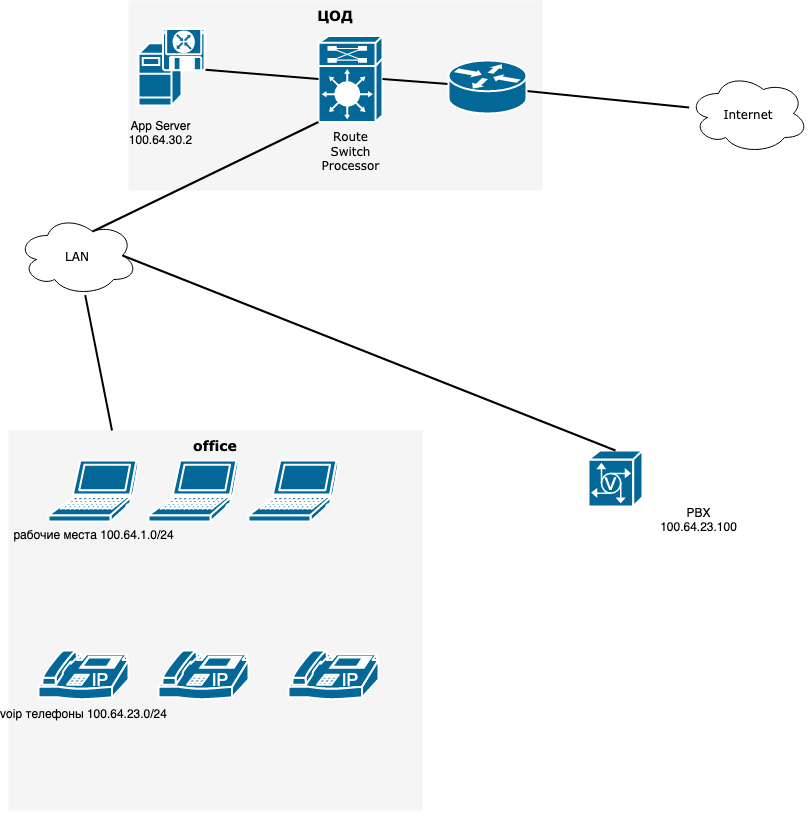

The diagram above was exported from draw.io. Its source (the exported page's mxGraphModel, read from the mxfile embedded in the PNG):
<mxGraphModel dx="917" dy="617" grid="1" gridSize="10" guides="1" tooltips="1" connect="1" arrows="1" fold="1" page="1" pageScale="1" pageWidth="1100" pageHeight="850" background="none" math="0" shadow="0">
  <root>
    <mxCell id="0" />
    <mxCell id="1" parent="0" />
    <mxCell id="5xaqBKrYGMCQZ42kDeS3-25" value="ЦОД" style="whiteSpace=wrap;html=1;rounded=0;shadow=0;comic=0;strokeWidth=1;fontFamily=Verdana;fontSize=14;fillColor=#f5f5f5;strokeColor=none;fontStyle=1;verticalAlign=top;" parent="1" vertex="1">
      <mxGeometry x="210" y="210" width="414" height="190" as="geometry" />
    </mxCell>
    <mxCell id="1c7a67bf8fd3230f-80" value="office" style="whiteSpace=wrap;html=1;rounded=0;shadow=0;comic=0;strokeWidth=1;fontFamily=Verdana;fontSize=14;fillColor=#f5f5f5;strokeColor=none;fontStyle=1;verticalAlign=top;" parent="1" vertex="1">
      <mxGeometry x="90" y="640" width="414" height="380" as="geometry" />
    </mxCell>
    <mxCell id="1c7a67bf8fd3230f-5" value="Route&lt;div&gt;Switch&lt;/div&gt;&lt;div&gt;Processor&lt;/div&gt;" style="shape=mxgraph.cisco.misc.route_switch_processor;html=1;dashed=0;fillColor=#036897;strokeColor=#ffffff;strokeWidth=2;verticalLabelPosition=bottom;verticalAlign=top;rounded=0;shadow=0;comic=0;fontFamily=Verdana;fontSize=12;" parent="1" vertex="1">
      <mxGeometry x="400" y="245.5" width="64" height="86" as="geometry" />
    </mxCell>
    <mxCell id="1c7a67bf8fd3230f-64" style="edgeStyle=none;html=1;labelBackgroundColor=none;startFill=0;endArrow=none;endFill=0;strokeWidth=2;fontFamily=Verdana;fontSize=12;" parent="1" edge="1">
      <mxGeometry relative="1" as="geometry">
        <mxPoint x="591.0000000000005" y="500.5572519083969" as="targetPoint" />
      </mxGeometry>
    </mxCell>
    <mxCell id="1c7a67bf8fd3230f-65" style="edgeStyle=none;html=1;labelBackgroundColor=none;startFill=0;endArrow=none;endFill=0;strokeWidth=2;fontFamily=Verdana;fontSize=12;" parent="1" edge="1">
      <mxGeometry relative="1" as="geometry">
        <mxPoint x="590.0000000000005" y="584.5837563451778" as="targetPoint" />
      </mxGeometry>
    </mxCell>
    <mxCell id="1c7a67bf8fd3230f-51" style="edgeStyle=none;html=1;labelBackgroundColor=none;startFill=0;endArrow=none;endFill=0;strokeWidth=2;fontFamily=Verdana;fontSize=12;exitX=1;exitY=0.5;exitDx=0;exitDy=0;exitPerimeter=0;" parent="1" source="1c7a67bf8fd3230f-5" target="1c7a67bf8fd3230f-48" edge="1">
      <mxGeometry relative="1" as="geometry">
        <mxPoint x="1407.391304347826" y="552" as="sourcePoint" />
      </mxGeometry>
    </mxCell>
    <mxCell id="1c7a67bf8fd3230f-13" value="LAN" style="ellipse;shape=cloud;whiteSpace=wrap;html=1;rounded=0;shadow=0;comic=0;strokeWidth=1;fontFamily=Verdana;fontSize=12;" parent="1" vertex="1">
      <mxGeometry x="99" y="425" width="120" height="80" as="geometry" />
    </mxCell>
    <mxCell id="1c7a67bf8fd3230f-15" value="Internet" style="ellipse;shape=cloud;whiteSpace=wrap;html=1;rounded=0;shadow=0;comic=0;strokeWidth=1;fontFamily=Verdana;fontSize=12;" parent="1" vertex="1">
      <mxGeometry x="770" y="283" width="120" height="80" as="geometry" />
    </mxCell>
    <mxCell id="1c7a67bf8fd3230f-66" style="edgeStyle=none;html=1;labelBackgroundColor=none;startFill=0;endArrow=none;endFill=0;strokeWidth=2;fontFamily=Verdana;fontSize=12;entryX=0.25;entryY=0;entryDx=0;entryDy=0;" parent="1" source="1c7a67bf8fd3230f-13" target="1c7a67bf8fd3230f-80" edge="1">
      <mxGeometry relative="1" as="geometry">
        <mxPoint x="191" y="594.3168724279835" as="sourcePoint" />
        <mxPoint x="370.00000000000045" y="601.6831275720165" as="targetPoint" />
      </mxGeometry>
    </mxCell>
    <mxCell id="1c7a67bf8fd3230f-55" style="edgeStyle=none;html=1;labelBackgroundColor=none;startFill=0;endArrow=none;endFill=0;strokeWidth=2;fontFamily=Verdana;fontSize=12;exitX=0;exitY=1;exitDx=0;exitDy=0;exitPerimeter=0;entryX=0.625;entryY=0.2;entryDx=0;entryDy=0;entryPerimeter=0;" parent="1" source="1c7a67bf8fd3230f-5" target="1c7a67bf8fd3230f-13" edge="1">
      <mxGeometry relative="1" as="geometry">
        <mxPoint x="260.00000000000045" y="400.80678571428575" as="sourcePoint" />
        <mxPoint x="200" y="410" as="targetPoint" />
      </mxGeometry>
    </mxCell>
    <mxCell id="1c7a67bf8fd3230f-52" style="edgeStyle=none;html=1;labelBackgroundColor=none;startFill=0;endArrow=none;endFill=0;strokeWidth=2;fontFamily=Verdana;fontSize=12;" parent="1" source="1c7a67bf8fd3230f-48" target="1c7a67bf8fd3230f-15" edge="1">
      <mxGeometry relative="1" as="geometry" />
    </mxCell>
    <mxCell id="1c7a67bf8fd3230f-48" value="" style="shape=mxgraph.cisco.routers.router;html=1;dashed=0;fillColor=#036897;strokeColor=#ffffff;strokeWidth=2;verticalLabelPosition=bottom;verticalAlign=top;rounded=0;shadow=0;comic=0;fontFamily=Verdana;fontSize=12;" parent="1" vertex="1">
      <mxGeometry x="530" y="270" width="78" height="53" as="geometry" />
    </mxCell>
    <mxCell id="5xaqBKrYGMCQZ42kDeS3-2" style="edgeStyle=orthogonalEdgeStyle;rounded=0;orthogonalLoop=1;jettySize=auto;html=1;exitX=0.5;exitY=1;exitDx=0;exitDy=0;" parent="1" source="1c7a67bf8fd3230f-80" target="1c7a67bf8fd3230f-80" edge="1">
      <mxGeometry relative="1" as="geometry" />
    </mxCell>
    <mxCell id="5xaqBKrYGMCQZ42kDeS3-6" value="рабочие места 100.64.1.0/24" style="shape=mxgraph.cisco.computers_and_peripherals.laptop;sketch=0;html=1;pointerEvents=1;dashed=0;fillColor=#036897;strokeColor=#ffffff;strokeWidth=2;verticalLabelPosition=bottom;verticalAlign=top;align=center;outlineConnect=0;" parent="1" vertex="1">
      <mxGeometry x="130" y="670" width="90" height="61" as="geometry" />
    </mxCell>
    <mxCell id="5xaqBKrYGMCQZ42kDeS3-8" value="" style="shape=mxgraph.cisco.computers_and_peripherals.laptop;sketch=0;html=1;pointerEvents=1;dashed=0;fillColor=#036897;strokeColor=#ffffff;strokeWidth=2;verticalLabelPosition=bottom;verticalAlign=top;align=center;outlineConnect=0;" parent="1" vertex="1">
      <mxGeometry x="330" y="670" width="90" height="61" as="geometry" />
    </mxCell>
    <mxCell id="5xaqBKrYGMCQZ42kDeS3-9" value="" style="shape=mxgraph.cisco.computers_and_peripherals.laptop;sketch=0;html=1;pointerEvents=1;dashed=0;fillColor=#036897;strokeColor=#ffffff;strokeWidth=2;verticalLabelPosition=bottom;verticalAlign=top;align=center;outlineConnect=0;" parent="1" vertex="1">
      <mxGeometry x="230" y="670" width="90" height="61" as="geometry" />
    </mxCell>
    <mxCell id="5xaqBKrYGMCQZ42kDeS3-11" value="" style="shape=mxgraph.cisco.modems_and_phones.ip_phone;sketch=0;html=1;pointerEvents=1;dashed=0;fillColor=#036897;strokeColor=#ffffff;strokeWidth=2;verticalLabelPosition=bottom;verticalAlign=top;align=center;outlineConnect=0;" parent="1" vertex="1">
      <mxGeometry x="370" y="860" width="90" height="50" as="geometry" />
    </mxCell>
    <mxCell id="5xaqBKrYGMCQZ42kDeS3-12" value="" style="shape=mxgraph.cisco.modems_and_phones.ip_phone;sketch=0;html=1;pointerEvents=1;dashed=0;fillColor=#036897;strokeColor=#ffffff;strokeWidth=2;verticalLabelPosition=bottom;verticalAlign=top;align=center;outlineConnect=0;" parent="1" vertex="1">
      <mxGeometry x="240" y="860" width="90" height="50" as="geometry" />
    </mxCell>
    <mxCell id="5xaqBKrYGMCQZ42kDeS3-13" value="voip телефоны 100.64.23.0/24" style="shape=mxgraph.cisco.modems_and_phones.ip_phone;sketch=0;html=1;pointerEvents=1;dashed=0;fillColor=#036897;strokeColor=#ffffff;strokeWidth=2;verticalLabelPosition=bottom;verticalAlign=top;align=center;outlineConnect=0;" parent="1" vertex="1">
      <mxGeometry x="120" y="860" width="90" height="50" as="geometry" />
    </mxCell>
    <mxCell id="5xaqBKrYGMCQZ42kDeS3-16" value="" style="shape=mxgraph.cisco.servers.software_based_server;sketch=0;html=1;pointerEvents=1;dashed=0;fillColor=#036897;strokeColor=#ffffff;strokeWidth=2;verticalLabelPosition=bottom;verticalAlign=top;align=center;outlineConnect=0;" parent="1" vertex="1">
      <mxGeometry x="220" y="238" width="67" height="77" as="geometry" />
    </mxCell>
    <mxCell id="5xaqBKrYGMCQZ42kDeS3-17" value="" style="shape=mxgraph.cisco.servers.voice_commserver;sketch=0;html=1;pointerEvents=1;dashed=0;fillColor=#036897;strokeColor=#ffffff;strokeWidth=2;verticalLabelPosition=bottom;verticalAlign=top;align=center;outlineConnect=0;" parent="1" vertex="1">
      <mxGeometry x="670" y="660" width="54" height="56" as="geometry" />
    </mxCell>
    <mxCell id="5xaqBKrYGMCQZ42kDeS3-21" style="edgeStyle=none;html=1;labelBackgroundColor=none;startFill=0;endArrow=none;endFill=0;strokeWidth=2;fontFamily=Verdana;fontSize=12;entryX=0.5;entryY=0;entryDx=0;entryDy=0;entryPerimeter=0;exitX=0.875;exitY=0.5;exitDx=0;exitDy=0;exitPerimeter=0;" parent="1" source="1c7a67bf8fd3230f-13" target="5xaqBKrYGMCQZ42kDeS3-17" edge="1">
      <mxGeometry relative="1" as="geometry">
        <mxPoint x="303" y="460" as="sourcePoint" />
        <mxPoint x="504" y="606" as="targetPoint" />
      </mxGeometry>
    </mxCell>
    <mxCell id="5xaqBKrYGMCQZ42kDeS3-22" style="edgeStyle=none;html=1;labelBackgroundColor=none;startFill=0;endArrow=none;endFill=0;strokeWidth=2;fontFamily=Verdana;fontSize=12;exitX=0;exitY=0.5;exitDx=0;exitDy=0;exitPerimeter=0;" parent="1" source="1c7a67bf8fd3230f-5" target="5xaqBKrYGMCQZ42kDeS3-16" edge="1">
      <mxGeometry relative="1" as="geometry">
        <mxPoint x="246" y="290" as="sourcePoint" />
        <mxPoint x="150" y="385" as="targetPoint" />
      </mxGeometry>
    </mxCell>
    <mxCell id="5xaqBKrYGMCQZ42kDeS3-23" value="&lt;div&gt;App Server&lt;/div&gt;&lt;div&gt;100.64.30.2&lt;br&gt;&lt;/div&gt;" style="text;html=1;align=center;verticalAlign=middle;resizable=0;points=[];autosize=1;strokeColor=none;fillColor=none;" parent="1" vertex="1">
      <mxGeometry x="197" y="323" width="90" height="40" as="geometry" />
    </mxCell>
    <mxCell id="5xaqBKrYGMCQZ42kDeS3-24" value="&lt;div&gt;PBX&lt;/div&gt;&lt;div&gt;100.64.23.100&lt;/div&gt;" style="text;html=1;align=center;verticalAlign=middle;resizable=0;points=[];autosize=1;strokeColor=none;fillColor=none;" parent="1" vertex="1">
      <mxGeometry x="730" y="710" width="100" height="40" as="geometry" />
    </mxCell>
  </root>
</mxGraphModel>